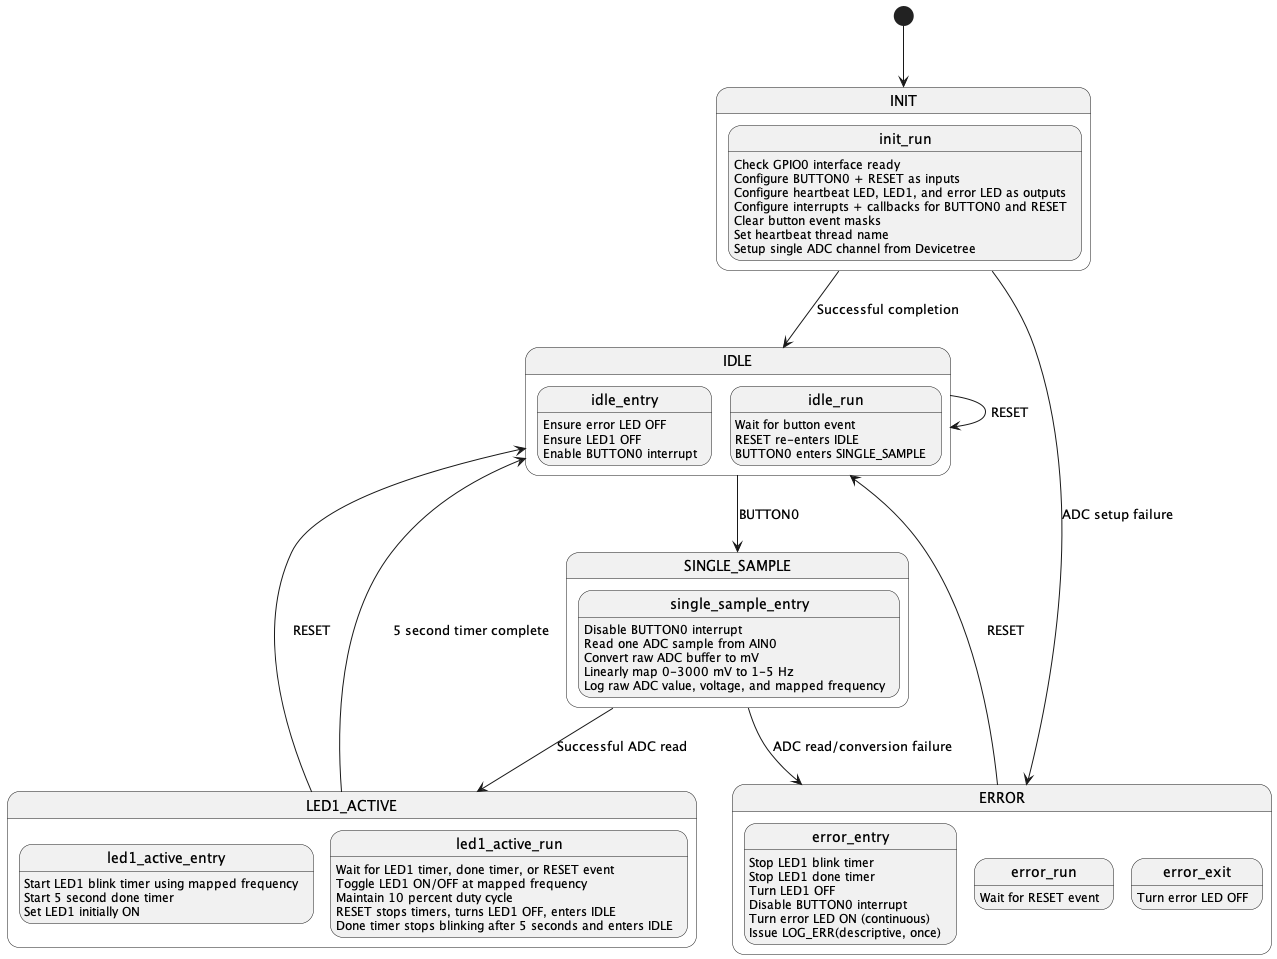

The diagram above was rendered by PlantUML. Its source (embedded in the PNG):
@startuml
[*] --> INIT

state INIT {
    init_run: Check GPIO0 interface ready
    init_run: Configure BUTTON0 + RESET as inputs
    init_run: Configure heartbeat LED, LED1, and error LED as outputs
    init_run: Configure interrupts + callbacks for BUTTON0 and RESET
    init_run: Clear button event masks
    init_run: Set heartbeat thread name
    init_run: Setup single ADC channel from Devicetree
}

INIT -d-> IDLE : Successful completion
INIT -d-> ERROR : ADC setup failure

state IDLE {
    idle_entry: Ensure error LED OFF
    idle_entry: Ensure LED1 OFF
    idle_entry: Enable BUTTON0 interrupt
    idle_run: Wait for button event
    idle_run: RESET re-enters IDLE
    idle_run: BUTTON0 enters SINGLE_SAMPLE
}

IDLE --> IDLE : RESET
IDLE --> SINGLE_SAMPLE : BUTTON0

state SINGLE_SAMPLE {
    single_sample_entry: Disable BUTTON0 interrupt
    single_sample_entry: Read one ADC sample from AIN0
    single_sample_entry: Convert raw ADC buffer to mV
    single_sample_entry: Linearly map 0-3000 mV to 1-5 Hz
    single_sample_entry: Log raw ADC value, voltage, and mapped frequency
}

SINGLE_SAMPLE --> LED1_ACTIVE : Successful ADC read
SINGLE_SAMPLE --> ERROR : ADC read/conversion failure

state LED1_ACTIVE {
    led1_active_entry: Start LED1 blink timer using mapped frequency
    led1_active_entry: Start 5 second done timer
    led1_active_entry: Set LED1 initially ON
    led1_active_run: Wait for LED1 timer, done timer, or RESET event
    led1_active_run: Toggle LED1 ON/OFF at mapped frequency
    led1_active_run: Maintain 10 percent duty cycle
    led1_active_run: RESET stops timers, turns LED1 OFF, enters IDLE
    led1_active_run: Done timer stops blinking after 5 seconds and enters IDLE
}

LED1_ACTIVE --> IDLE : RESET
LED1_ACTIVE --> IDLE : 5 second timer complete

state ERROR {
    error_entry: Stop LED1 blink timer
    error_entry: Stop LED1 done timer
    error_entry: Turn LED1 OFF
    error_entry: Disable BUTTON0 interrupt
    error_entry: Turn error LED ON (continuous)
    error_entry: Issue LOG_ERR(descriptive, once)
    error_run: Wait for RESET event
    error_exit: Turn error LED OFF
}

ERROR --> IDLE : RESET
@enduml